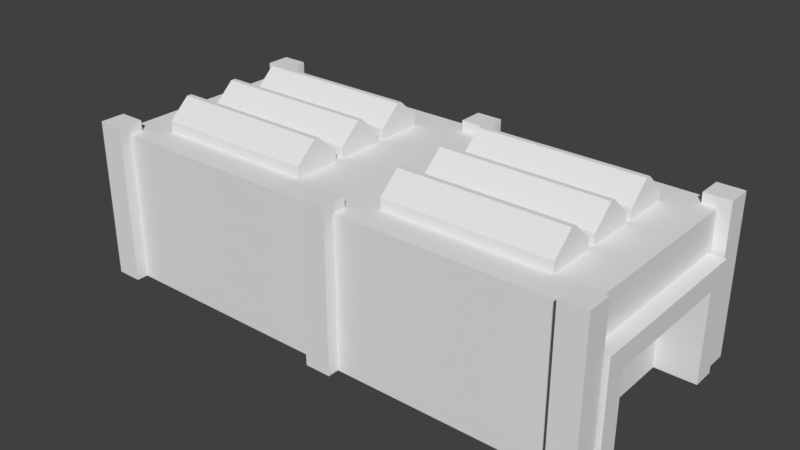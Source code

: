 # Source: storage.blend  (saved by Blender 2.79.0; exported with 4.5.12 LTS)
import bpy
from mathutils import Matrix  # noqa: F401  (used for matrix-valued properties, if any)

bpy.ops.wm.read_factory_settings(use_empty=True)
scene = bpy.context.scene
scene.name = 'Scene'

# ---- collections
col_collection_1 = bpy.data.collections.new('Collection 1'); scene.collection.children.link(col_collection_1)

# ---- world
world_world = bpy.data.worlds.new('World'); scene.world = world_world
world_world.color = (0.05088, 0.05088, 0.05088)
world_world.use_sun_shadow = False
world_world.sun_shadow_jitter_overblur = 0.0
world_world.cycles.sampling_method = 'MANUAL'

# ---- meshes
me_cube = bpy.data.meshes.new('Cube')
me_cube.from_pydata([(3.264, -1.125, 5.96e-08), (3.264, -1.125, 1.352), (3.264, 1.117, 5.96e-08), (3.264, 1.117, 1.352), (3.538, -1.125, 5.96e-08), (3.538, -1.125, 1.352), (3.538, 1.117, 5.96e-08), (3.538, 1.117, 1.352), (3.038, -0.8748, 5.96e-08), (3.264, -0.8748, 1.352), (3.538, -0.8748, 5.96e-08), (3.538, -0.8748, 1.352), (3.264, 0.8374, 1.352), (3.538, 0.8374, 5.96e-08), (3.038, -0.8748, 1.101), (3.538, 0.8374, 1.352), (3.264, -1.125, 1.101), (3.264, 1.117, 1.101), (3.538, 1.117, 1.101), (3.538, -1.125, 1.101), (3.538, -0.8748, 1.101), (3.038, 0.8374, 1.101), (3.538, 0.8374, 1.101), (3.038, 0.8374, 5.96e-08), (3.346, 1.352, 1.826), (3.346, 1.352, 0.0), (3.346, -1.32, 1.826), (3.346, -1.32, 0.0), (-2.771, 1.352, 1.826), (-2.771, 1.352, 0.0), (-2.771, -1.32, 1.826), (-2.771, -1.32, 0.0), (3.49, 1.483, 1.951), (3.49, 1.483, 0.0), (3.49, 1.179, 1.951), (3.49, 1.179, 0.0), (3.17, 1.483, 1.951), (3.17, 1.483, 0.0), (3.17, 1.179, 1.951), (3.17, 1.179, 0.0), (-2.58, 1.483, 1.951), (-2.58, 1.483, 0.0), (-2.58, 1.179, 1.951), (-2.58, 1.179, 0.0), (-2.899, 1.483, 1.951), (-2.899, 1.483, 0.0), (-2.899, 1.179, 1.951), (-2.899, 1.179, 0.0), (3.49, -1.155, 1.951), (3.49, -1.155, 0.0), (3.49, -1.46, 1.951), (3.49, -1.46, 0.0), (3.17, -1.155, 1.951), (3.17, -1.155, 0.0), (3.17, -1.46, 1.951), (3.17, -1.46, 0.0), (-2.58, -1.155, 1.951), (-2.58, -1.155, 0.0), (-2.58, -1.46, 1.951), (-2.58, -1.46, 0.0), (-2.899, -1.155, 1.951), (-2.899, -1.155, 0.0), (-2.899, -1.46, 1.951), (-2.899, -1.46, 0.0), (0.538, 1.483, 1.951), (0.538, 1.483, 0.0), (0.538, 1.179, 1.951), (0.538, 1.179, 0.0), (0.2181, 1.483, 1.951), (0.2181, 1.483, 0.0), (0.2181, 1.179, 1.951), (0.2181, 1.179, 0.0), (0.538, -1.155, 1.951), (0.538, -1.155, 0.0), (0.538, -1.46, 1.951), (0.538, -1.46, 0.0), (0.2181, -1.155, 1.951), (0.2181, -1.155, 0.0), (0.2181, -1.46, 1.951), (0.2181, -1.46, 0.0), (3.346, -1.001, 1.826), (3.346, -1.001, 0.0), (-2.771, -1.001, 1.826), (-2.771, -1.001, 0.0), (3.346, 0.9923, 0.0), (-2.771, 0.9923, 1.826), (3.346, 0.9923, 1.826), (-2.771, 0.9923, 0.0), (3.346, -1.32, 1.259), (3.346, 1.352, 1.259), (-2.771, 1.352, 1.259), (-2.771, -1.32, 1.259), (-2.771, -1.001, 1.259), (3.346, -1.001, 1.259), (3.346, 0.9923, 1.259), (-2.771, 0.9923, 1.259), (-2.724, -1.125, 5.96e-08), (-2.724, -1.125, 1.352), (-2.724, 1.117, 5.96e-08), (-2.724, 1.117, 1.352), (-2.998, -1.125, 5.96e-08), (-2.998, -1.125, 1.352), (-2.998, 1.117, 5.96e-08), (-2.998, 1.117, 1.352), (-2.498, -0.8748, 5.96e-08), (-2.724, -0.8748, 1.352), (-2.998, -0.8748, 5.96e-08), (-2.998, -0.8748, 1.352), (-2.724, 0.8374, 1.352), (-2.998, 0.8374, 5.96e-08), (-2.498, -0.8748, 1.101), (-2.998, 0.8374, 1.352), (-2.724, -1.125, 1.101), (-2.724, 1.117, 1.101), (-2.998, 1.117, 1.101), (-2.998, -1.125, 1.101), (-2.998, -0.8748, 1.101), (-2.498, 0.8374, 1.101), (-2.998, 0.8374, 1.101), (-2.498, 0.8374, 5.96e-08), (-2.295, -0.9527, 1.787), (-2.295, -0.9527, 1.953), (-2.295, -0.3778, 1.787), (-2.295, -0.3778, 1.953), (-0.295, -0.9527, 1.787), (-0.295, -0.9527, 1.953), (-0.295, -0.3778, 1.787), (-0.295, -0.3778, 1.953), (-2.295, -0.695, 2.185), (-2.295, -0.6356, 2.185), (-0.295, -0.6356, 2.185), (-0.295, -0.695, 2.185), (-2.295, -0.2764, 1.787), (-2.295, -0.2764, 1.953), (-2.295, 0.2986, 1.787), (-2.295, 0.2986, 1.953), (-0.295, -0.2764, 1.787), (-0.295, -0.2764, 1.953), (-0.295, 0.2986, 1.787), (-0.295, 0.2986, 1.953), (-2.295, -0.01862, 2.185), (-2.295, 0.04081, 2.185), (-0.295, 0.04081, 2.185), (-0.295, -0.01862, 2.185), (-2.295, 0.3918, 1.787), (-2.295, 0.3918, 1.953), (-2.295, 0.9668, 1.787), (-2.295, 0.9668, 1.953), (-0.295, 0.3918, 1.787), (-0.295, 0.3918, 1.953), (-0.295, 0.9668, 1.787), (-0.295, 0.9668, 1.953), (-2.295, 0.6496, 2.185), (-2.295, 0.709, 2.185), (-0.295, 0.709, 2.185), (-0.295, 0.6496, 2.185), (0.8231, -0.9527, 1.787), (0.8231, -0.9527, 1.953), (0.8231, -0.3778, 1.787), (0.8231, -0.3778, 1.953), (2.823, -0.9527, 1.787), (2.823, -0.9527, 1.953), (2.823, -0.3778, 1.787), (2.823, -0.3778, 1.953), (0.8231, -0.695, 2.185), (0.8231, -0.6356, 2.185), (2.823, -0.6356, 2.185), (2.823, -0.695, 2.185), (0.8231, -0.2764, 1.787), (0.8231, -0.2764, 1.953), (0.8231, 0.2986, 1.787), (0.8231, 0.2986, 1.953), (2.823, -0.2764, 1.787), (2.823, -0.2764, 1.953), (2.823, 0.2986, 1.787), (2.823, 0.2986, 1.953), (0.8231, -0.01862, 2.185), (0.8231, 0.04081, 2.185), (2.823, 0.04081, 2.185), (2.823, -0.01862, 2.185), (0.8231, 0.3918, 1.787), (0.8231, 0.3918, 1.953), (0.8231, 0.9668, 1.787), (0.8231, 0.9668, 1.953), (2.823, 0.3918, 1.787), (2.823, 0.3918, 1.953), (2.823, 0.9668, 1.787), (2.823, 0.9668, 1.953), (0.8231, 0.6496, 2.185), (0.8231, 0.709, 2.185), (2.823, 0.709, 2.185), (2.823, 0.6496, 2.185)], [], [(17, 3, 7, 18), (20, 11, 5, 19), (19, 5, 1, 16), (22, 20, 14, 21), (11, 9, 1, 5), (15, 12, 9, 11), (13, 22, 21, 23), (22, 15, 11, 20), (18, 7, 15, 22), (23, 21, 14, 8), (7, 3, 12, 15), (6, 18, 22, 13), (4, 19, 16, 0), (10, 20, 19, 4), (2, 17, 18, 6), (20, 10, 8, 14), (80, 82, 30, 26), (88, 26, 30, 91), (93, 80, 26, 88), (90, 28, 24, 89), (95, 85, 28, 90), (32, 36, 38, 34), (35, 34, 38, 39), (33, 32, 34, 35), (37, 36, 32, 33), (39, 38, 36, 37), (40, 44, 46, 42), (43, 42, 46, 47), (41, 40, 42, 43), (45, 44, 40, 41), (47, 46, 44, 45), (48, 52, 54, 50), (51, 50, 54, 55), (49, 48, 50, 51), (53, 52, 48, 49), (55, 54, 52, 53), (56, 60, 62, 58), (59, 58, 62, 63), (57, 56, 58, 59), (61, 60, 56, 57), (63, 62, 60, 61), (64, 68, 70, 66), (67, 66, 70, 71), (65, 64, 66, 67), (69, 68, 64, 65), (71, 70, 68, 69), (72, 76, 78, 74), (75, 74, 78, 79), (73, 72, 74, 75), (77, 76, 72, 73), (79, 78, 76, 77), (91, 30, 82, 92), (94, 86, 80, 93), (86, 85, 82, 80), (24, 28, 85, 86), (89, 24, 86, 94), (92, 82, 85, 95), (25, 89, 94, 84), (31, 91, 92, 83), (87, 95, 90, 29), (29, 90, 89, 25), (81, 93, 88, 27), (27, 88, 91, 31), (113, 114, 103, 99), (116, 115, 101, 107), (115, 112, 97, 101), (118, 117, 110, 116), (107, 101, 97, 105), (111, 107, 105, 108), (109, 119, 117, 118), (118, 116, 107, 111), (114, 118, 111, 103), (119, 104, 110, 117), (103, 111, 108, 99), (102, 109, 118, 114), (100, 96, 112, 115), (106, 100, 115, 116), (98, 102, 114, 113), (116, 110, 104, 106), (120, 121, 123, 122), (122, 123, 127, 126), (126, 127, 125, 124), (124, 125, 121, 120), (132, 133, 135, 134), (125, 127, 130, 131), (130, 129, 128, 131), (123, 121, 128, 129), (121, 125, 131, 128), (127, 123, 129, 130), (134, 135, 139, 138), (138, 139, 137, 136), (136, 137, 133, 132), (137, 139, 142, 143), (142, 141, 140, 143), (135, 133, 140, 141), (133, 137, 143, 140), (139, 135, 141, 142), (144, 145, 147, 146), (146, 147, 151, 150), (150, 151, 149, 148), (148, 149, 145, 144), (149, 151, 154, 155), (154, 153, 152, 155), (147, 145, 152, 153), (145, 149, 155, 152), (151, 147, 153, 154), (156, 157, 159, 158), (158, 159, 163, 162), (162, 163, 161, 160), (160, 161, 157, 156), (168, 169, 171, 170), (161, 163, 166, 167), (166, 165, 164, 167), (159, 157, 164, 165), (157, 161, 167, 164), (163, 159, 165, 166), (170, 171, 175, 174), (174, 175, 173, 172), (172, 173, 169, 168), (173, 175, 178, 179), (178, 177, 176, 179), (171, 169, 176, 177), (169, 173, 179, 176), (175, 171, 177, 178), (180, 181, 183, 182), (182, 183, 187, 186), (186, 187, 185, 184), (184, 185, 181, 180), (185, 187, 190, 191), (190, 189, 188, 191), (183, 181, 188, 189), (181, 185, 191, 188), (187, 183, 189, 190)])
me_cube.use_remesh_preserve_volume = False
me_cube.use_remesh_preserve_attributes = False
me_cube.use_mirror_vertex_groups = False
me_cube.update()

# ---- objects
ob_cube_001 = bpy.data.objects.new('Cube.001', me_cube)

# ---- transforms, parenting, visibility, modifiers, constraints
ob_cube_001.location = (0.0, 0.0, 0.0)
ob_cube_001.lineart.crease_threshold = 0.0

# ---- collection membership
col_collection_1.objects.link(ob_cube_001)

# ---- scene / render settings (as saved in the file)
scene.frame_start = 1; scene.frame_end = 250; scene.frame_set(1)
scene.render.engine = 'BLENDER_EEVEE_NEXT'
scene.render.resolution_percentage = 50
scene.render.dither_intensity = 0.0
scene.cycles.use_denoising = False
scene.cycles.samples = 128
scene.cycles.sampling_pattern = 'TABULATED_SOBOL'
scene.cycles.use_adaptive_sampling = False
scene.cycles.use_light_tree = False
scene.cycles.blur_glossy = 0.0
scene.cycles.sample_clamp_indirect = 0.0
scene.view_settings.view_transform = 'Standard'
bpy.context.view_layer.update()

# ---- added for rendering (the .blend has no active camera and no usable light): camera, sun
cam_auto = bpy.data.cameras.new('AutoCamera')
cam_auto.lens = 50.0
cam_auto.sensor_width = 36.0
cam_auto.clip_end = 1000.0
ob_auto_camera = bpy.data.objects.new('AutoCamera', cam_auto)
scene.collection.objects.link(ob_auto_camera)
ob_auto_camera.location = (7.20366, -8.30871, 6.63947)
ob_auto_camera.rotation_euler = (1.09748, -7.21219e-08, 0.694738)
scene.camera = ob_auto_camera
light_auto_sun = bpy.data.lights.new('AutoSun', 'SUN')
light_auto_sun.energy = 3.0
light_auto_sun.angle = 0.0523599
ob_auto_sun = bpy.data.objects.new('AutoSun', light_auto_sun)
scene.collection.objects.link(ob_auto_sun)
ob_auto_sun.rotation_euler = (0.872665, 0.174533, 0.523599)
bpy.context.view_layer.update()
